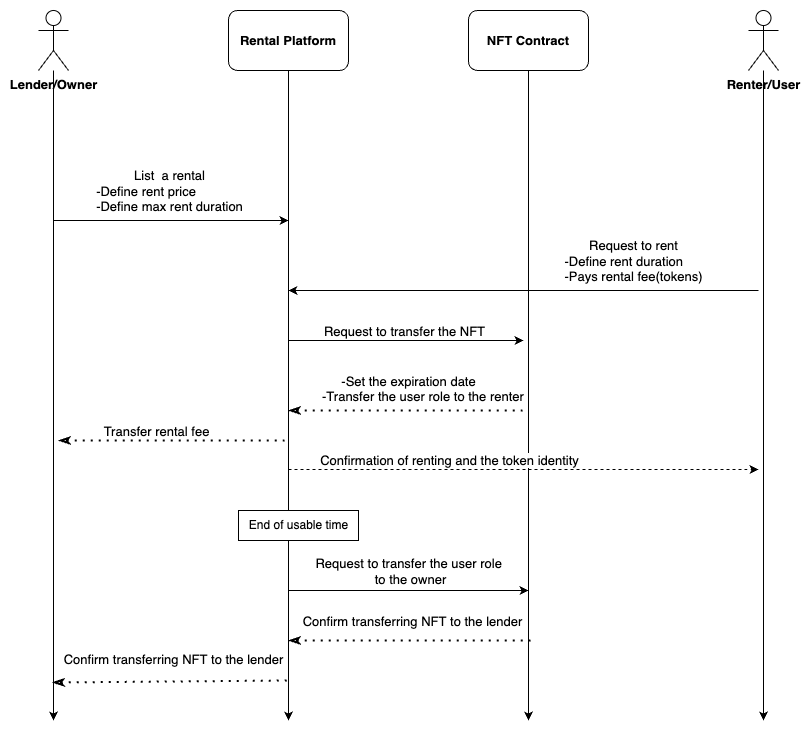

The diagram above was exported from draw.io. Its source (the exported page's mxGraphModel, read from the mxfile embedded in the PNG):
<mxGraphModel dx="946" dy="557" grid="1" gridSize="10" guides="1" tooltips="1" connect="1" arrows="1" fold="1" page="1" pageScale="1" pageWidth="850" pageHeight="1100" math="0" shadow="0">
  <root>
    <mxCell id="0" />
    <mxCell id="1" parent="0" />
    <mxCell id="LdSn1by0t_2a6vMjac98-1" style="edgeStyle=orthogonalEdgeStyle;rounded=0;orthogonalLoop=1;jettySize=auto;html=1;fontSize=13;" parent="1" source="LdSn1by0t_2a6vMjac98-3" edge="1">
      <mxGeometry relative="1" as="geometry">
        <mxPoint x="155" y="800" as="targetPoint" />
      </mxGeometry>
    </mxCell>
    <mxCell id="LdSn1by0t_2a6vMjac98-2" style="edgeStyle=orthogonalEdgeStyle;rounded=0;orthogonalLoop=1;jettySize=auto;html=1;fontSize=13;" parent="1" source="LdSn1by0t_2a6vMjac98-4" edge="1">
      <mxGeometry relative="1" as="geometry">
        <mxPoint x="865" y="800" as="targetPoint" />
      </mxGeometry>
    </mxCell>
    <mxCell id="LdSn1by0t_2a6vMjac98-3" value="Lender/Owner" style="shape=umlActor;verticalLabelPosition=bottom;verticalAlign=top;html=1;outlineConnect=0;fontStyle=1;fontSize=13;" parent="1" vertex="1">
      <mxGeometry x="140" y="90" width="30" height="60" as="geometry" />
    </mxCell>
    <mxCell id="LdSn1by0t_2a6vMjac98-4" value="Renter/User" style="shape=umlActor;verticalLabelPosition=bottom;verticalAlign=top;html=1;outlineConnect=0;fontStyle=1;fontSize=13;" parent="1" vertex="1">
      <mxGeometry x="850" y="90" width="30" height="60" as="geometry" />
    </mxCell>
    <mxCell id="LdSn1by0t_2a6vMjac98-5" style="edgeStyle=orthogonalEdgeStyle;rounded=0;orthogonalLoop=1;jettySize=auto;html=1;exitX=0.5;exitY=1;exitDx=0;exitDy=0;fontSize=13;" parent="1" source="LdSn1by0t_2a6vMjac98-6" edge="1">
      <mxGeometry relative="1" as="geometry">
        <mxPoint x="390" y="800" as="targetPoint" />
      </mxGeometry>
    </mxCell>
    <mxCell id="LdSn1by0t_2a6vMjac98-6" value="Rental Platform" style="rounded=1;whiteSpace=wrap;html=1;fontStyle=1;fontSize=13;" parent="1" vertex="1">
      <mxGeometry x="330" y="90" width="120" height="60" as="geometry" />
    </mxCell>
    <mxCell id="LdSn1by0t_2a6vMjac98-7" style="edgeStyle=orthogonalEdgeStyle;rounded=0;orthogonalLoop=1;jettySize=auto;html=1;fontSize=13;" parent="1" source="LdSn1by0t_2a6vMjac98-8" edge="1">
      <mxGeometry relative="1" as="geometry">
        <mxPoint x="630" y="800" as="targetPoint" />
      </mxGeometry>
    </mxCell>
    <mxCell id="LdSn1by0t_2a6vMjac98-8" value="NFT Contract" style="rounded=1;whiteSpace=wrap;html=1;fontStyle=1;fontSize=13;" parent="1" vertex="1">
      <mxGeometry x="570" y="90" width="120" height="60" as="geometry" />
    </mxCell>
    <mxCell id="LdSn1by0t_2a6vMjac98-13" value="" style="endArrow=classic;html=1;rounded=0;fontSize=13;" parent="1" edge="1">
      <mxGeometry width="50" height="50" relative="1" as="geometry">
        <mxPoint x="155" y="300" as="sourcePoint" />
        <mxPoint x="390" y="300" as="targetPoint" />
      </mxGeometry>
    </mxCell>
    <mxCell id="LdSn1by0t_2a6vMjac98-14" value="List&amp;nbsp; a rental&lt;br style=&quot;font-size: 13px;&quot;&gt;&lt;div style=&quot;text-align: left; font-size: 13px;&quot;&gt;-Define rent price&lt;/div&gt;&lt;div style=&quot;text-align: left; font-size: 13px;&quot;&gt;-Define max rent duration&lt;/div&gt;" style="edgeLabel;html=1;align=center;verticalAlign=middle;resizable=0;points=[];fontSize=13;" parent="LdSn1by0t_2a6vMjac98-13" connectable="0" vertex="1">
      <mxGeometry x="-0.314" relative="1" as="geometry">
        <mxPoint x="34" y="-30" as="offset" />
      </mxGeometry>
    </mxCell>
    <mxCell id="LdSn1by0t_2a6vMjac98-15" value="" style="endArrow=classic;html=1;rounded=0;fontSize=13;" parent="1" edge="1">
      <mxGeometry width="50" height="50" relative="1" as="geometry">
        <mxPoint x="860" y="370" as="sourcePoint" />
        <mxPoint x="390" y="370" as="targetPoint" />
      </mxGeometry>
    </mxCell>
    <mxCell id="LdSn1by0t_2a6vMjac98-16" value="Request to rent&lt;br style=&quot;font-size: 13px;&quot;&gt;&lt;div style=&quot;text-align: left; font-size: 13px;&quot;&gt;-Define rent duration&lt;/div&gt;&lt;div style=&quot;text-align: left; font-size: 13px;&quot;&gt;-Pays rental fee(tokens)&lt;/div&gt;" style="edgeLabel;html=1;align=center;verticalAlign=middle;resizable=0;points=[];fontSize=13;" parent="LdSn1by0t_2a6vMjac98-15" connectable="0" vertex="1">
      <mxGeometry x="0.147" y="-3" relative="1" as="geometry">
        <mxPoint x="144" y="-27" as="offset" />
      </mxGeometry>
    </mxCell>
    <mxCell id="LdSn1by0t_2a6vMjac98-17" value="" style="endArrow=classic;html=1;rounded=0;fontSize=13;" parent="1" edge="1">
      <mxGeometry width="50" height="50" relative="1" as="geometry">
        <mxPoint x="390" y="420" as="sourcePoint" />
        <mxPoint x="625" y="420" as="targetPoint" />
      </mxGeometry>
    </mxCell>
    <mxCell id="LdSn1by0t_2a6vMjac98-18" value="Request to transfer the NFT" style="edgeLabel;html=1;align=center;verticalAlign=middle;resizable=0;points=[];fontSize=13;" parent="LdSn1by0t_2a6vMjac98-17" connectable="0" vertex="1">
      <mxGeometry x="-0.314" relative="1" as="geometry">
        <mxPoint x="34" y="-10" as="offset" />
      </mxGeometry>
    </mxCell>
    <mxCell id="LdSn1by0t_2a6vMjac98-19" value="" style="endArrow=none;dashed=1;html=1;dashPattern=1 3;strokeWidth=2;rounded=0;startArrow=classicThin;startFill=0;fontSize=13;" parent="1" edge="1">
      <mxGeometry width="50" height="50" relative="1" as="geometry">
        <mxPoint x="390" y="490" as="sourcePoint" />
        <mxPoint x="630" y="490" as="targetPoint" />
      </mxGeometry>
    </mxCell>
    <mxCell id="LdSn1by0t_2a6vMjac98-20" value="&lt;br&gt;-Set the expiration date&lt;br&gt;&amp;nbsp; &amp;nbsp; &amp;nbsp; &amp;nbsp; -Transfer the user role to the renter" style="edgeLabel;html=1;align=center;verticalAlign=middle;resizable=0;points=[];fontSize=13;" parent="LdSn1by0t_2a6vMjac98-19" connectable="0" vertex="1">
      <mxGeometry x="-0.44" y="-1" relative="1" as="geometry">
        <mxPoint x="52" y="-31" as="offset" />
      </mxGeometry>
    </mxCell>
    <mxCell id="LdSn1by0t_2a6vMjac98-21" value="" style="endArrow=classic;html=1;rounded=0;dashed=1;fontSize=13;" parent="1" edge="1">
      <mxGeometry width="50" height="50" relative="1" as="geometry">
        <mxPoint x="390" y="549" as="sourcePoint" />
        <mxPoint x="860" y="549" as="targetPoint" />
      </mxGeometry>
    </mxCell>
    <mxCell id="LdSn1by0t_2a6vMjac98-22" value="Confirmation of renting and the token identity" style="edgeLabel;html=1;align=center;verticalAlign=middle;resizable=0;points=[];fontSize=13;" parent="LdSn1by0t_2a6vMjac98-21" connectable="0" vertex="1">
      <mxGeometry x="-0.314" relative="1" as="geometry">
        <mxPoint x="-1" y="-10" as="offset" />
      </mxGeometry>
    </mxCell>
    <mxCell id="LdSn1by0t_2a6vMjac98-23" value="" style="endArrow=none;dashed=1;html=1;dashPattern=1 3;strokeWidth=2;rounded=0;startArrow=classicThin;startFill=0;fontSize=13;" parent="1" edge="1">
      <mxGeometry width="50" height="50" relative="1" as="geometry">
        <mxPoint x="160" y="520" as="sourcePoint" />
        <mxPoint x="390" y="520" as="targetPoint" />
      </mxGeometry>
    </mxCell>
    <mxCell id="LdSn1by0t_2a6vMjac98-24" value="Transfer rental fee" style="edgeLabel;html=1;align=center;verticalAlign=middle;resizable=0;points=[];fontSize=13;" parent="LdSn1by0t_2a6vMjac98-23" connectable="0" vertex="1">
      <mxGeometry x="-0.44" y="-1" relative="1" as="geometry">
        <mxPoint x="33" y="-11" as="offset" />
      </mxGeometry>
    </mxCell>
    <mxCell id="LdSn1by0t_2a6vMjac98-25" value="" style="endArrow=classic;html=1;rounded=0;fontSize=13;" parent="1" edge="1">
      <mxGeometry width="50" height="50" relative="1" as="geometry">
        <mxPoint x="390" y="670" as="sourcePoint" />
        <mxPoint x="630" y="670" as="targetPoint" />
      </mxGeometry>
    </mxCell>
    <mxCell id="LdSn1by0t_2a6vMjac98-26" value="Request to transfer the user role &lt;br&gt;to the owner" style="edgeLabel;html=1;align=center;verticalAlign=middle;resizable=0;points=[];fontSize=13;" parent="LdSn1by0t_2a6vMjac98-25" connectable="0" vertex="1">
      <mxGeometry x="-0.314" relative="1" as="geometry">
        <mxPoint x="39" y="-20" as="offset" />
      </mxGeometry>
    </mxCell>
    <mxCell id="LdSn1by0t_2a6vMjac98-27" value="" style="endArrow=none;dashed=1;html=1;dashPattern=1 3;strokeWidth=2;rounded=0;startArrow=classicThin;startFill=0;fontSize=13;" parent="1" edge="1">
      <mxGeometry width="50" height="50" relative="1" as="geometry">
        <mxPoint x="154" y="762" as="sourcePoint" />
        <mxPoint x="390" y="760" as="targetPoint" />
      </mxGeometry>
    </mxCell>
    <mxCell id="LdSn1by0t_2a6vMjac98-28" value="Confirm transferring NFT to the lender" style="edgeLabel;html=1;align=center;verticalAlign=middle;resizable=0;points=[];fontSize=13;" parent="LdSn1by0t_2a6vMjac98-27" connectable="0" vertex="1">
      <mxGeometry x="-0.44" y="-1" relative="1" as="geometry">
        <mxPoint x="54" y="-24" as="offset" />
      </mxGeometry>
    </mxCell>
    <mxCell id="LdSn1by0t_2a6vMjac98-38" value="End of usable time" style="html=1;" parent="1" vertex="1">
      <mxGeometry x="340" y="590" width="120" height="30" as="geometry" />
    </mxCell>
    <mxCell id="lxcEK_k6nMlJGU-Ajvav-1" value="" style="endArrow=none;dashed=1;html=1;dashPattern=1 3;strokeWidth=2;rounded=0;startArrow=classicThin;startFill=0;fontSize=13;" parent="1" edge="1">
      <mxGeometry width="50" height="50" relative="1" as="geometry">
        <mxPoint x="390" y="720" as="sourcePoint" />
        <mxPoint x="635" y="720" as="targetPoint" />
      </mxGeometry>
    </mxCell>
    <mxCell id="lxcEK_k6nMlJGU-Ajvav-2" value="Confirm transferring NFT to the lender" style="edgeLabel;html=1;align=center;verticalAlign=middle;resizable=0;points=[];fontSize=13;" parent="lxcEK_k6nMlJGU-Ajvav-1" connectable="0" vertex="1">
      <mxGeometry x="-0.44" y="-1" relative="1" as="geometry">
        <mxPoint x="54" y="-21" as="offset" />
      </mxGeometry>
    </mxCell>
  </root>
</mxGraphModel>